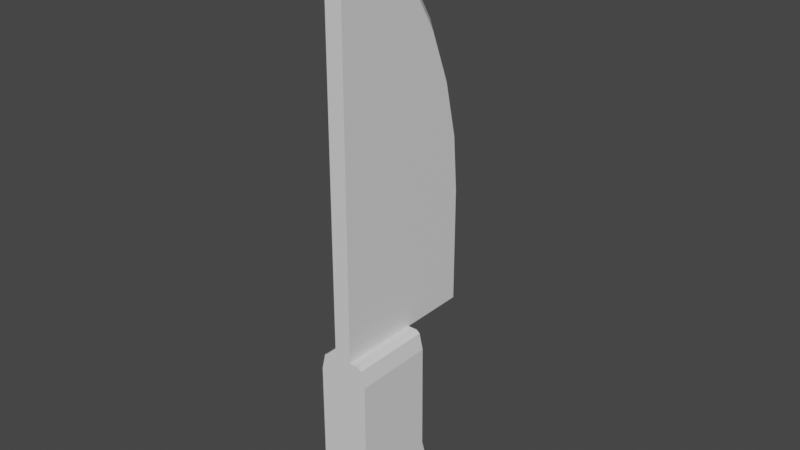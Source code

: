 # Source: cuchilloFile.blend  (saved by Blender 3.3.6; exported with 4.5.12 LTS)
import bpy
from mathutils import Matrix  # noqa: F401  (used for matrix-valued properties, if any)

bpy.ops.wm.read_factory_settings(use_empty=True)
scene = bpy.context.scene
scene.name = 'Scene'

# ---- collections
col_collection = bpy.data.collections.new('Collection'); scene.collection.children.link(col_collection)

# ---- materials (node trees are filled in below, after node groups)
mat_mat_cuchillo = bpy.data.materials.new('MAT_cuchillo')

# ---- material node trees
mat_mat_cuchillo.use_nodes = True; mat_mat_cuchillo.node_tree.nodes.clear()
_N = mat_mat_cuchillo.node_tree.nodes; _L = mat_mat_cuchillo.node_tree.links
n0 = _N.new('ShaderNodeBsdfPrincipled'); n0.name = 'Principled BSDF'; n0.location = (10, 300)
n0.distribution = 'GGX'
n0.subsurface_method = 'RANDOM_WALK_SKIN'
n0.inputs[3].default_value = 1.45
n0.inputs[27].default_value = (0.0, 0.0, 0.0, 1.0)
n0.inputs[28].default_value = 1.0
n1 = _N.new('ShaderNodeOutputMaterial'); n1.name = 'Material Output'; n1.location = (300, 300)
_L.new(n0.outputs[0], n1.inputs[0])
n1.is_active_output = True

# ---- world
world_world = bpy.data.worlds.new('World'); scene.world = world_world
world_world.use_nodes = True; world_world.node_tree.nodes.clear()
_N = world_world.node_tree.nodes; _L = world_world.node_tree.links
n0 = _N.new('ShaderNodeOutputWorld'); n0.name = 'World Output'; n0.location = (300, 300)
n1 = _N.new('ShaderNodeBackground'); n1.name = 'Background'; n1.location = (10, 300)
n1.inputs[0].default_value = (0.05088, 0.05088, 0.05088, 1.0)
_L.new(n1.outputs[0], n0.inputs[0])
n0.is_active_output = True
world_world.color = (0.05088, 0.05088, 0.05088)
world_world.use_sun_shadow = False
world_world.sun_shadow_jitter_overblur = 0.0

# ---- meshes
me_cube_001 = bpy.data.meshes.new('Cube.001')
me_cube_001.from_pydata([(-0.04137, -0.1214, -0.386), (-0.01379, -0.1214, -0.2084), (-0.04137, 0.01321, -0.385), (0.01379, -0.1214, -0.2084), (0.04137, -0.1214, -0.386), (-0.04137, -0.1214, -0.2084), (0.04137, 0.01321, -0.385), (-0.02915, -0.1214, -0.1776), (-0.04137, -0.05455, -0.4877), (-0.04137, 0.02688, -0.433), (-0.04137, 0.006854, -0.4792), (0.04137, 0.006854, -0.4792), (0.04137, 0.02688, -0.433), (-0.04137, -0.08979, -0.468), (-0.04137, -0.1133, -0.4337), (0.04137, -0.05455, -0.4877), (0.04137, -0.1133, -0.4337), (0.04137, -0.08979, -0.468), (0.01379, 0.01321, -0.385), (-0.01379, 0.01321, -0.385), (0.01379, 0.01139, -0.1776), (-0.01379, -0.1214, -0.386), (0.01379, -0.1214, -0.386), (0.01379, -0.1214, -0.1776), (-0.01379, -0.1214, 0.4542), (-0.01379, -0.08979, -0.468), (0.01379, -0.08979, -0.468), (-0.01379, -0.05455, -0.4877), (0.01379, -0.05455, -0.4877), (-0.01379, 0.006854, -0.4792), (0.01379, 0.006854, -0.4792), (-0.01379, 0.02688, -0.433), (0.01379, 0.02688, -0.433), (-0.01379, -0.1133, -0.4337), (0.01379, -0.1133, -0.4337), (0.04137, -0.1214, -0.2084), (0.02915, -0.1214, -0.1776), (0.03526, -0.1214, -0.1818), (0.02915, 0.01139, -0.1776), (0.04137, 0.01166, -0.2084), (0.03526, 0.01142, -0.1818), (-0.03526, -0.1214, -0.1818), (-0.04137, 0.01166, -0.2084), (-0.02915, 0.01139, -0.1776), (-0.03526, 0.01142, -0.1818), (-0.01379, -0.1214, -0.1818), (0.01379, -0.1214, -0.1818), (-0.01379, 0.01142, -0.1818), (0.01379, 0.01142, -0.1818), (-0.04137, -0.0894, -0.4682), (-0.01379, 0.01166, -0.2084), (0.01379, 0.01166, -0.2084), (0.0007259, -0.1214, 0.4719), (-0.01379, 0.1158, 0.1012), (-0.01379, 0.01139, -0.1776), (0.0007259, 0.1369, -0.1776), (-0.01379, -0.0845, 0.4355), (0.0007259, 0.1359, 0.01242), (0.0007259, -0.08043, 0.4542), (0.0007259, 0.1281, 0.1059), (0.0007259, 0.1062, 0.1993), (0.0007259, 0.07174, 0.2863), (0.0007259, 0.02703, 0.361), (0.0007259, -0.02487, 0.4182), (0.01379, -0.1214, 0.01242), (-0.01379, 0.09487, 0.1906), (0.01379, -0.1214, 0.1059), (-0.01379, 0.06174, 0.2743), (0.01379, -0.1214, 0.1993), (-0.01379, 0.01876, 0.3461), (0.0007259, 0.07185, 0.286), (0.01379, -0.1214, 0.283), (-0.01379, -0.03094, 0.4009), (0.01379, -0.1214, 0.361), (0.01379, -0.1214, 0.4181), (0.01379, -0.1214, 0.4542), (-0.01379, -0.1214, -0.1776), (-0.01379, 0.1233, -0.1776), (-0.01379, 0.1233, 0.01106), (-0.01379, -0.1214, 0.1993), (-0.01379, -0.1214, 0.2833), (0.0007259, 0.1369, -0.1776), (-0.01379, -0.1214, 0.01242), (-0.01379, -0.1214, 0.1059), (-0.01379, -0.1214, 0.361), (-0.01379, -0.1214, 0.4181), (0.01379, 0.1158, 0.1012), (0.01379, 0.09487, 0.1906), (0.01379, 0.06174, 0.2743), (0.01379, 0.01876, 0.3461), (0.01379, -0.03094, 0.4009), (0.01379, -0.0845, 0.4355), (0.01379, 0.1233, 0.01106), (0.01379, -0.1214, 0.2833), (0.0007259, 0.1369, -0.1776), (0.01379, 0.1233, -0.1776)], [], [(7, 76, 54, 43), (7, 43, 44, 41), (37, 36, 23, 46), (0, 5, 42, 2), (26, 17, 16, 34), (0, 2, 9, 14), (29, 10, 9, 31), (31, 9, 2, 19), (6, 4, 16, 12), (28, 15, 17, 26), (34, 16, 4, 22), (30, 11, 15, 28), (6, 39, 35, 4), (10, 29, 27, 8), (29, 30, 28, 27), (14, 33, 21, 0), (33, 34, 22, 21), (8, 27, 25, 13, 49), (27, 28, 26, 25), (12, 32, 18, 6), (32, 31, 19, 18), (11, 30, 32, 12), (30, 29, 31, 32), (13, 25, 33, 14), (25, 26, 34, 33), (48, 20, 38, 40), (46, 23, 76, 45), (4, 35, 3, 22), (47, 54, 20, 48), (20, 54, 55), (47, 44, 43, 54), (38, 36, 37, 40), (44, 42, 5, 41), (20, 23, 36, 38), (3, 46, 45, 1), (45, 76, 7, 41), (21, 1, 5, 0), (22, 3, 1, 21), (1, 45, 41, 5), (37, 46, 3, 35), (50, 47, 48, 51), (15, 11, 12), (8, 9, 10), (17, 12, 16), (42, 44, 47, 50), (51, 48, 40, 39), (49, 9, 8), (14, 9, 49, 13), (12, 17, 15), (19, 50, 51, 18), (2, 42, 50, 19), (18, 51, 39, 6), (82, 78, 54, 76), (82, 64, 66, 83), (54, 78, 77), (72, 56, 58, 63), (81, 77, 78, 57), (55, 94, 77), (55, 57, 94), (54, 77, 55), (24, 56, 72, 85), (76, 23, 64, 82), (85, 72, 69, 84), (83, 66, 68, 79), (84, 69, 67, 80), (83, 53, 78, 82), (79, 68, 71, 80), (80, 67, 65, 79), (79, 65, 53, 83), (80, 71, 73, 84), (70, 60, 61), (84, 73, 74, 85), (85, 74, 75, 24), (24, 75, 52), (37, 35, 39, 40), (69, 72, 63, 62), (67, 69, 62, 61), (65, 67, 61, 60), (53, 65, 60, 59), (78, 53, 59, 57), (56, 24, 52, 58), (90, 63, 58, 91), (75, 74, 90, 91), (74, 73, 89, 90), (73, 93, 88, 89), (93, 68, 87, 88), (68, 66, 86, 87), (66, 64, 92, 86), (20, 95, 55), (64, 23, 20, 92), (91, 58, 52, 75), (92, 57, 59, 86), (86, 59, 60, 87), (87, 60, 61, 88), (88, 61, 62, 89), (89, 62, 63, 90), (77, 94, 81), (94, 57, 81), (20, 95, 92), (92, 95, 55, 57)])
_uv = me_cube_001.uv_layers.new(name='UVMap')
_uv.uv.foreach_set('vector', [0.625, 0.9631, 0.625, 0.9167, 0.625, 0.3333, 0.625, 0.2869, 0.625, 0.9631, 0.625, 0.2869, 0.625, 0.25, 0.625, 1.0, 0.6234, 0.7685, 0.625, 0.7869, 0.625, 0.8333, 0.6201, 0.8333, 0.375, 0.0, 0.5881, 0.0, 0.5879, 0.25, 0.375, 0.25, 0.2917, 0.7227, 0.375, 0.6994, 0.375, 0.7453, 0.2917, 0.7918, 0.375, 0.0, 0.375, 0.25, 0.375, 0.2427, 0.375, 0.007347, 0.2083, 0.5596, 0.125, 0.5596, 0.125, 0.4677, 0.2083, 0.4677, 0.375, 0.3333, 0.375, 0.25, 0.375, 0.25, 0.375, 0.3333, 0.375, 0.5, 0.375, 0.75, 0.375, 0.7453, 0.375, 0.5073, 0.2917, 0.6535, 0.375, 0.6535, 0.375, 0.6994, 0.2917, 0.7227, 0.375, 0.8333, 0.375, 0.75, 0.375, 0.75, 0.375, 0.8333, 0.2917, 0.5596, 0.375, 0.5596, 0.375, 0.6535, 0.2917, 0.6535, 0.375, 0.5, 0.5879, 0.5, 0.5881, 0.75, 0.375, 0.75, 0.125, 0.5596, 0.2083, 0.5596, 0.2083, 0.6535, 0.125, 0.6535, 0.2083, 0.5596, 0.2917, 0.5596, 0.2917, 0.6535, 0.2083, 0.6535, 0.375, 1.0, 0.375, 0.9167, 0.375, 0.9167, 0.375, 1.0, 0.375, 0.9167, 0.375, 0.8333, 0.375, 0.8333, 0.375, 0.9167, 0.125, 0.6535, 0.2083, 0.6535, 0.2083, 0.7227, 0.125, 0.7227, 0.125, 0.7219, 0.2083, 0.6535, 0.2917, 0.6535, 0.2917, 0.7227, 0.2083, 0.7227, 0.375, 0.5, 0.375, 0.4167, 0.375, 0.4167, 0.375, 0.5, 0.375, 0.4167, 0.375, 0.3333, 0.375, 0.3333, 0.375, 0.4167, 0.375, 0.5596, 0.2917, 0.5596, 0.2917, 0.4677, 0.375, 0.5, 0.2917, 0.5596, 0.2083, 0.5596, 0.2083, 0.4677, 0.2917, 0.4677, 0.125, 0.7227, 0.2083, 0.7227, 0.2083, 0.7918, 0.125, 0.7918, 0.2083, 0.7227, 0.2917, 0.7227, 0.2917, 0.7918, 0.2083, 0.7918, 0.62, 0.4167, 0.625, 0.4167, 0.625, 0.4631, 0.6233, 0.4815, 0.6201, 0.8333, 0.625, 0.8333, 0.625, 0.9167, 0.6201, 0.9167, 0.375, 0.75, 0.5881, 0.75, 0.5881, 0.8333, 0.375, 0.8333, 0.62, 0.3333, 0.625, 0.3333, 0.625, 0.4167, 0.62, 0.4167, 0.625, 0.4167, 0.625, 0.3333, 0.625, 0.4167, 0.62, 0.3333, 0.62, 0.2685, 0.625, 0.2869, 0.625, 0.3333, 0.625, 0.4631, 0.625, 0.7869, 0.6234, 0.7685, 0.6233, 0.4815, 0.625, 0.25, 0.5879, 0.25, 0.5881, 0.0, 0.625, 0.0, 0.625, 0.4167, 0.625, 0.8333, 0.625, 0.7869, 0.625, 0.4631, 0.5881, 0.8333, 0.6201, 0.8333, 0.6201, 0.9167, 0.5881, 0.9167, 0.6201, 0.9167, 0.625, 0.9167, 0.625, 0.9631, 0.6201, 0.9815, 0.375, 0.9167, 0.5881, 0.9167, 0.5881, 1.0, 0.375, 1.0, 0.375, 0.8333, 0.5881, 0.8333, 0.5881, 0.9167, 0.375, 0.9167, 0.5881, 0.9167, 0.6201, 0.9167, 0.6201, 0.9815, 0.5881, 1.0, 0.6234, 0.7685, 0.6201, 0.8333, 0.5881, 0.8333, 0.5881, 0.75, 0.5879, 0.3333, 0.62, 0.3333, 0.62, 0.4167, 0.5879, 0.4167, 0.375, 0.6535, 0.375, 0.5596, 0.375, 0.5073, 0.375, 0.09652, 0.375, 0.2427, 0.375, 0.1904, 0.375, 0.6994, 0.375, 0.5073, 0.375, 0.7453, 0.5879, 0.25, 0.62, 0.2685, 0.62, 0.3333, 0.5879, 0.3333, 0.5879, 0.4167, 0.62, 0.4167, 0.6233, 0.4815, 0.5879, 0.5, 0.375, 0.05243, 0.375, 0.2427, 0.375, 0.09652, 0.375, 0.007347, 0.375, 0.2427, 0.375, 0.05243, 0.375, 0.05193, 0.375, 0.5073, 0.375, 0.6994, 0.375, 0.6535, 0.375, 0.3333, 0.5879, 0.3333, 0.5879, 0.4167, 0.375, 0.4167, 0.375, 0.25, 0.5879, 0.25, 0.5879, 0.3333, 0.375, 0.3333, 0.375, 0.4167, 0.5879, 0.4167, 0.5879, 0.5, 0.375, 0.5, 0.625, 0.9167, 0.625, 0.3333, 0.625, 0.3333, 0.625, 0.9167, 0.625, 0.9167, 0.625, 0.8333, 0.625, 0.8333, 0.625, 0.9167, 0.625, 0.3333, 0.625, 0.3333, 0.625, 0.3333, 0.625, 0.704, 0.625, 0.8323, 0.625, 0.823, 0.625, 0.6918, 0.625, 0.3333, 0.625, 0.3333, 0.625, 0.3333, 0.625, 0.3333, 0.625, 0.3333, 0.625, 0.3333, 0.625, 0.4167, 0.625, 0.3333, 0.625, 0.3333, 0.625, 0.3333, 0.625, 0.3333, 0.625, 0.4167, 0.625, 0.4167, 0.625, 0.9167, 0.625, 0.8323, 0.625, 0.704, 0.625, 0.9167, 0.625, 0.9167, 0.625, 0.8333, 0.625, 0.8333, 0.625, 0.9167, 0.625, 0.9167, 0.625, 0.704, 0.625, 0.5688, 0.625, 0.9167, 0.625, 0.9167, 0.625, 0.8333, 0.625, 0.8333, 0.625, 0.9167, 0.625, 0.9167, 0.625, 0.5688, 0.625, 0.409, 0.625, 0.9167, 0.625, 0.9167, 0.625, 0.3657, 0.625, 0.3333, 0.625, 0.9167, 0.625, 0.9167, 0.625, 0.8333, 0.625, 0.8333, 0.625, 0.9167, 0.625, 0.9167, 0.625, 0.409, 0.625, 0.3802, 0.625, 0.9167, 0.625, 0.9167, 0.625, 0.3802, 0.625, 0.3657, 0.625, 0.9167, 0.625, 0.9167, 0.625, 0.8333, 0.625, 0.8333, 0.625, 0.9167, 0.625, 0.4448, 0.625, 0.3486, 0.625, 0.3728, 0.625, 0.9167, 0.625, 0.8333, 0.625, 0.8333, 0.625, 0.9167, 0.625, 0.9167, 0.625, 0.8333, 0.625, 0.8333, 0.625, 0.9167, 0.625, 0.9167, 0.625, 0.8333, 0.625, 0.9167, 0.6234, 0.7685, 0.5881, 0.75, 0.5879, 0.5, 0.6233, 0.4815, 0.625, 0.5688, 0.625, 0.704, 0.625, 0.6918, 0.625, 0.561, 0.625, 0.409, 0.625, 0.5688, 0.625, 0.561, 0.625, 0.3728, 0.625, 0.3802, 0.625, 0.409, 0.625, 0.3728, 0.625, 0.3486, 0.625, 0.3657, 0.625, 0.3802, 0.625, 0.3486, 0.625, 0.3366, 0.625, 0.3333, 0.625, 0.3657, 0.625, 0.3366, 0.625, 0.3333, 0.625, 0.8323, 0.625, 0.9167, 0.625, 0.9167, 0.625, 0.823, 0.625, 0.704, 0.625, 0.6918, 0.625, 0.823, 0.625, 0.8323, 0.625, 0.9167, 0.625, 0.9167, 0.625, 0.704, 0.625, 0.8323, 0.625, 0.9167, 0.625, 0.9167, 0.625, 0.5688, 0.625, 0.704, 0.625, 0.9167, 0.625, 0.9167, 0.625, 0.409, 0.625, 0.5688, 0.625, 0.9167, 0.625, 0.9167, 0.625, 0.3802, 0.625, 0.409, 0.625, 0.9167, 0.625, 0.9167, 0.625, 0.3657, 0.625, 0.3802, 0.625, 0.9167, 0.625, 0.9167, 0.625, 0.3333, 0.625, 0.3657, 0.625, 0.3333, 0.625, 0.3333, 0.625, 0.3333, 0.625, 0.9167, 0.625, 0.9167, 0.625, 0.3333, 0.625, 0.3333, 0.625, 0.8323, 0.625, 0.823, 0.625, 0.9167, 0.625, 0.9167, 0.625, 0.3333, 0.625, 0.3333, 0.625, 0.3366, 0.625, 0.3657, 0.625, 0.3657, 0.625, 0.3366, 0.625, 0.3486, 0.625, 0.3802, 0.625, 0.3802, 0.625, 0.3486, 0.625, 0.3728, 0.625, 0.409, 0.625, 0.409, 0.625, 0.3728, 0.625, 0.561, 0.625, 0.5688, 0.625, 0.5688, 0.625, 0.561, 0.625, 0.6918, 0.625, 0.704, 0.625, 0.4167, 0.625, 0.3333, 0.625, 0.3333, 0.625, 0.3333, 0.625, 0.3333, 0.625, 0.3333, 0.625, 0.3333, 0.625, 0.3333, 0.625, 0.3333, 0.625, 0.3333, 0.625, 0.3333, 0.625, 0.3333, 0.625, 0.3333])
_ca = me_cube_001.color_attributes.new('Col', 'BYTE_COLOR', 'CORNER')
_ca.data.foreach_set('color', [1.0, 1.0, 1.0, 1.0, 1.0, 1.0, 1.0, 1.0, 1.0, 1.0, 1.0, 1.0, 1.0, 1.0, 1.0, 1.0, 1.0, 1.0, 1.0, 1.0, 1.0, 1.0, 1.0, 1.0, 1.0, 1.0, 1.0, 1.0, 1.0, 1.0, 1.0, 1.0, 1.0, 1.0, 1.0, 1.0, 1.0, 1.0, 1.0, 1.0, 1.0, 1.0, 1.0, 1.0, 1.0, 1.0, 1.0, 1.0, 1.0, 1.0, 1.0, 1.0, 1.0, 1.0, 1.0, 1.0, 1.0, 1.0, 1.0, 1.0, 1.0, 1.0, 1.0, 1.0, 1.0, 1.0, 1.0, 1.0, 1.0, 1.0, 1.0, 1.0, 1.0, 1.0, 1.0, 1.0, 1.0, 1.0, 1.0, 1.0, 1.0, 1.0, 1.0, 1.0, 1.0, 1.0, 1.0, 1.0, 1.0, 1.0, 1.0, 1.0, 1.0, 1.0, 1.0, 1.0, 1.0, 1.0, 1.0, 1.0, 1.0, 1.0, 1.0, 1.0, 1.0, 1.0, 1.0, 1.0, 1.0, 1.0, 1.0, 1.0, 1.0, 1.0, 1.0, 1.0, 1.0, 1.0, 1.0, 1.0, 1.0, 1.0, 1.0, 1.0, 1.0, 1.0, 1.0, 1.0, 1.0, 1.0, 1.0, 1.0, 1.0, 1.0, 1.0, 1.0, 1.0, 1.0, 1.0, 1.0, 1.0, 1.0, 1.0, 1.0, 1.0, 1.0, 1.0, 1.0, 1.0, 1.0, 1.0, 1.0, 1.0, 1.0, 1.0, 1.0, 1.0, 1.0, 1.0, 1.0, 1.0, 1.0, 1.0, 1.0, 1.0, 1.0, 1.0, 1.0, 1.0, 1.0, 1.0, 1.0, 1.0, 1.0, 1.0, 1.0, 1.0, 1.0, 1.0, 1.0, 1.0, 1.0, 1.0, 1.0, 1.0, 1.0, 1.0, 1.0, 1.0, 1.0, 1.0, 1.0, 1.0, 1.0, 1.0, 1.0, 1.0, 1.0, 1.0, 1.0, 1.0, 1.0, 1.0, 1.0, 1.0, 1.0, 1.0, 1.0, 1.0, 1.0, 1.0, 1.0, 1.0, 1.0, 1.0, 1.0, 1.0, 1.0, 1.0, 1.0, 1.0, 1.0, 1.0, 1.0, 1.0, 1.0, 1.0, 1.0, 1.0, 1.0, 1.0, 1.0, 1.0, 1.0, 1.0, 1.0, 1.0, 1.0, 1.0, 1.0, 1.0, 1.0, 1.0, 1.0, 1.0, 1.0, 1.0, 1.0, 1.0, 1.0, 1.0, 1.0, 1.0, 1.0, 1.0, 1.0, 1.0, 1.0, 1.0, 1.0, 1.0, 1.0, 1.0, 1.0, 1.0, 1.0, 1.0, 1.0, 1.0, 1.0, 1.0, 1.0, 1.0, 1.0, 1.0, 1.0, 1.0, 1.0, 1.0, 1.0, 1.0, 1.0, 1.0, 1.0, 1.0, 1.0, 1.0, 1.0, 1.0, 1.0, 1.0, 1.0, 1.0, 1.0, 1.0, 1.0, 1.0, 1.0, 1.0, 1.0, 1.0, 1.0, 1.0, 1.0, 1.0, 1.0, 1.0, 1.0, 1.0, 1.0, 1.0, 1.0, 1.0, 1.0, 1.0, 1.0, 1.0, 1.0, 1.0, 1.0, 1.0, 1.0, 1.0, 1.0, 1.0, 1.0, 1.0, 1.0, 1.0, 1.0, 1.0, 1.0, 1.0, 1.0, 1.0, 1.0, 1.0, 1.0, 1.0, 1.0, 1.0, 1.0, 1.0, 1.0, 1.0, 1.0, 1.0, 1.0, 1.0, 1.0, 1.0, 1.0, 1.0, 1.0, 1.0, 1.0, 1.0, 1.0, 1.0, 1.0, 1.0, 1.0, 1.0, 1.0, 1.0, 1.0, 1.0, 1.0, 1.0, 1.0, 1.0, 1.0, 1.0, 1.0, 1.0, 1.0, 1.0, 1.0, 1.0, 1.0, 1.0, 1.0, 1.0, 1.0, 1.0, 1.0, 1.0, 1.0, 1.0, 1.0, 1.0, 1.0, 1.0, 1.0, 1.0, 1.0, 1.0, 1.0, 1.0, 1.0, 1.0, 1.0, 1.0, 1.0, 1.0, 1.0, 1.0, 1.0, 1.0, 1.0, 1.0, 1.0, 1.0, 1.0, 1.0, 1.0, 1.0, 1.0, 1.0, 1.0, 1.0, 1.0, 1.0, 1.0, 1.0, 1.0, 1.0, 1.0, 1.0, 1.0, 1.0, 1.0, 1.0, 1.0, 1.0, 1.0, 1.0, 1.0, 1.0, 1.0, 1.0, 1.0, 1.0, 1.0, 1.0, 1.0, 1.0, 1.0, 1.0, 1.0, 1.0, 1.0, 1.0, 1.0, 1.0, 1.0, 1.0, 1.0, 1.0, 1.0, 1.0, 1.0, 1.0, 1.0, 1.0, 1.0, 1.0, 1.0, 1.0, 1.0, 1.0, 1.0, 1.0, 1.0, 1.0, 1.0, 1.0, 1.0, 1.0, 1.0, 1.0, 1.0, 1.0, 1.0, 1.0, 1.0, 1.0, 1.0, 1.0, 1.0, 1.0, 1.0, 1.0, 1.0, 1.0, 1.0, 1.0, 1.0, 1.0, 1.0, 1.0, 1.0, 1.0, 1.0, 1.0, 1.0, 1.0, 1.0, 1.0, 1.0, 1.0, 1.0, 1.0, 1.0, 1.0, 1.0, 1.0, 1.0, 1.0, 1.0, 1.0, 1.0, 1.0, 1.0, 1.0, 1.0, 1.0, 1.0, 1.0, 1.0, 1.0, 1.0, 1.0, 1.0, 1.0, 1.0, 1.0, 1.0, 1.0, 1.0, 1.0, 1.0, 1.0, 1.0, 1.0, 1.0, 1.0, 1.0, 1.0, 1.0, 1.0, 1.0, 1.0, 1.0, 1.0, 1.0, 1.0, 1.0, 1.0, 1.0, 1.0, 1.0, 1.0, 1.0, 1.0, 1.0, 1.0, 1.0, 1.0, 1.0, 1.0, 1.0, 1.0, 1.0, 1.0, 1.0, 1.0, 1.0, 1.0, 1.0, 1.0, 1.0, 1.0, 1.0, 1.0, 1.0, 1.0, 1.0, 1.0, 1.0, 1.0, 1.0, 1.0, 1.0, 1.0, 1.0, 1.0, 1.0, 1.0, 1.0, 1.0, 1.0, 1.0, 1.0, 1.0, 1.0, 1.0, 1.0, 1.0, 1.0, 1.0, 1.0, 1.0, 1.0, 1.0, 1.0, 1.0, 1.0, 1.0, 1.0, 1.0, 1.0, 1.0, 1.0, 1.0, 1.0, 1.0, 1.0, 1.0, 1.0, 1.0, 1.0, 1.0, 1.0, 1.0, 1.0, 1.0, 1.0, 1.0, 1.0, 1.0, 1.0, 1.0, 1.0, 1.0, 1.0, 1.0, 1.0, 1.0, 1.0, 1.0, 1.0, 1.0, 1.0, 1.0, 1.0, 1.0, 1.0, 1.0, 1.0, 1.0, 1.0, 1.0, 1.0, 1.0, 1.0, 1.0, 1.0, 1.0, 1.0, 1.0, 1.0, 1.0, 1.0, 1.0, 1.0, 1.0, 1.0, 1.0, 1.0, 1.0, 1.0, 1.0, 1.0, 1.0, 1.0, 1.0, 1.0, 1.0, 1.0, 1.0, 1.0, 1.0, 1.0, 1.0, 1.0, 1.0, 1.0, 1.0, 1.0, 1.0, 1.0, 1.0, 1.0, 1.0, 1.0, 1.0, 1.0, 1.0, 1.0, 1.0, 1.0, 1.0, 1.0, 1.0, 1.0, 1.0, 1.0, 1.0, 1.0, 1.0, 1.0, 1.0, 1.0, 1.0, 1.0, 1.0, 1.0, 1.0, 1.0, 1.0, 1.0, 1.0, 1.0, 1.0, 1.0, 1.0, 1.0, 1.0, 1.0, 1.0, 1.0, 1.0, 1.0, 1.0, 1.0, 1.0, 1.0, 1.0, 1.0, 1.0, 1.0, 1.0, 1.0, 1.0, 1.0, 1.0, 1.0, 1.0, 1.0, 1.0, 1.0, 1.0, 1.0, 1.0, 1.0, 1.0, 1.0, 1.0, 1.0, 1.0, 1.0, 1.0, 1.0, 1.0, 1.0, 1.0, 1.0, 1.0, 1.0, 1.0, 1.0, 1.0, 1.0, 1.0, 1.0, 1.0, 1.0, 1.0, 1.0, 1.0, 1.0, 1.0, 1.0, 1.0, 1.0, 1.0, 1.0, 1.0, 1.0, 1.0, 1.0, 1.0, 1.0, 1.0, 1.0, 1.0, 1.0, 1.0, 1.0, 1.0, 1.0, 1.0, 1.0, 1.0, 1.0, 1.0, 1.0, 1.0, 1.0, 1.0, 1.0, 1.0, 1.0, 1.0, 1.0, 1.0, 1.0, 1.0, 1.0, 1.0, 1.0, 1.0, 1.0, 1.0, 1.0, 1.0, 1.0, 1.0, 1.0, 1.0, 1.0, 1.0, 1.0, 1.0, 1.0, 1.0, 1.0, 1.0, 1.0, 1.0, 1.0, 1.0, 1.0, 1.0, 1.0, 1.0, 1.0, 1.0, 1.0, 1.0, 1.0, 1.0, 1.0, 1.0, 1.0, 1.0, 1.0, 1.0, 1.0, 1.0, 1.0, 1.0, 1.0, 1.0, 1.0, 1.0, 1.0, 1.0, 1.0, 1.0, 1.0, 1.0, 1.0, 1.0, 1.0, 1.0, 1.0, 1.0, 1.0, 1.0, 1.0, 1.0, 1.0, 1.0, 1.0, 1.0, 1.0, 1.0, 1.0, 1.0, 1.0, 1.0, 1.0, 1.0, 1.0, 1.0, 1.0, 1.0, 1.0, 1.0, 1.0, 1.0, 1.0, 1.0, 1.0, 1.0, 1.0, 1.0, 1.0, 1.0, 1.0, 1.0, 1.0, 1.0, 1.0, 1.0, 1.0, 1.0, 1.0, 1.0, 1.0, 1.0, 1.0, 1.0, 1.0, 1.0, 1.0, 1.0, 1.0, 1.0, 1.0, 1.0, 1.0, 1.0, 1.0, 1.0, 1.0, 1.0, 1.0, 1.0, 1.0, 1.0, 1.0, 1.0, 1.0, 1.0, 1.0, 1.0, 1.0, 1.0, 1.0, 1.0, 1.0, 1.0, 1.0, 1.0, 1.0, 1.0, 1.0, 1.0, 1.0, 1.0, 1.0, 1.0, 1.0, 1.0, 1.0, 1.0, 1.0, 1.0, 1.0, 1.0, 1.0, 1.0, 1.0, 1.0, 1.0, 1.0, 1.0, 1.0, 1.0, 1.0, 1.0, 1.0, 1.0, 1.0, 1.0, 1.0, 1.0, 1.0, 1.0, 1.0, 1.0, 1.0, 1.0, 1.0, 1.0, 1.0, 1.0, 1.0, 1.0, 1.0, 1.0, 1.0, 1.0, 1.0, 1.0, 1.0, 1.0, 1.0, 1.0, 1.0, 1.0, 1.0, 1.0, 1.0, 1.0, 1.0, 1.0, 1.0, 1.0, 1.0, 1.0, 1.0, 1.0, 1.0, 1.0, 1.0, 1.0, 1.0, 1.0, 1.0, 1.0, 1.0, 1.0, 1.0, 1.0, 1.0, 1.0, 1.0, 1.0, 1.0, 1.0, 1.0, 1.0, 1.0, 1.0, 1.0, 1.0, 1.0, 1.0, 1.0, 1.0, 1.0, 1.0, 1.0, 1.0, 1.0, 1.0, 1.0, 1.0, 1.0, 1.0, 1.0, 1.0, 1.0, 1.0, 1.0, 1.0, 1.0, 1.0, 1.0, 1.0, 1.0, 1.0, 1.0, 1.0, 1.0, 1.0, 1.0, 1.0, 1.0, 1.0, 1.0, 1.0, 1.0, 1.0, 1.0, 1.0, 1.0, 1.0, 1.0, 1.0, 1.0, 1.0, 1.0, 1.0, 1.0, 1.0, 1.0, 1.0, 1.0, 1.0, 1.0, 1.0, 1.0, 1.0, 1.0, 1.0, 1.0, 1.0, 1.0, 1.0, 1.0, 1.0, 1.0, 1.0, 1.0, 1.0, 1.0, 1.0, 1.0, 1.0, 1.0, 1.0, 1.0, 1.0, 1.0, 1.0, 1.0, 1.0, 1.0, 1.0, 1.0, 1.0, 1.0, 1.0, 1.0, 1.0, 1.0, 1.0, 1.0, 1.0, 1.0, 1.0, 1.0, 1.0, 1.0, 1.0, 1.0, 1.0, 1.0, 1.0, 1.0, 1.0, 1.0, 1.0, 1.0, 1.0, 1.0, 1.0, 1.0, 1.0, 1.0, 1.0, 1.0, 1.0, 1.0, 1.0, 1.0, 1.0, 1.0, 1.0, 1.0, 1.0, 1.0, 1.0, 1.0, 1.0, 1.0, 1.0, 1.0, 1.0, 1.0, 1.0, 1.0, 1.0, 1.0, 1.0, 1.0, 1.0, 1.0, 1.0, 1.0, 1.0, 1.0, 1.0, 1.0, 1.0, 1.0, 1.0, 1.0, 1.0, 1.0, 1.0, 1.0, 1.0, 1.0, 1.0, 1.0, 1.0, 1.0, 1.0, 1.0, 1.0, 1.0, 1.0, 1.0, 1.0, 1.0, 1.0, 1.0, 1.0, 1.0, 1.0, 1.0, 1.0, 1.0, 1.0, 1.0, 1.0, 1.0, 1.0, 1.0, 1.0, 1.0, 1.0, 1.0, 1.0, 1.0, 1.0, 1.0, 1.0, 1.0, 1.0, 1.0, 1.0, 1.0, 1.0, 1.0, 1.0, 1.0, 1.0, 1.0, 1.0, 1.0, 1.0, 1.0, 1.0, 1.0, 1.0, 1.0, 1.0, 1.0, 1.0, 1.0, 1.0, 1.0, 1.0, 1.0, 1.0, 1.0, 1.0, 1.0, 1.0, 1.0, 1.0, 1.0, 1.0, 1.0, 1.0, 1.0, 1.0, 1.0, 1.0, 1.0, 1.0, 1.0, 1.0, 1.0, 1.0, 1.0, 1.0, 1.0, 1.0, 1.0, 1.0, 1.0, 1.0, 1.0, 1.0, 1.0, 1.0, 1.0, 1.0, 1.0, 1.0, 1.0, 1.0, 1.0, 1.0, 1.0, 1.0, 1.0, 1.0, 1.0, 1.0, 1.0, 1.0, 1.0, 1.0, 1.0, 1.0, 1.0, 1.0, 1.0, 1.0, 1.0, 1.0, 1.0, 1.0, 1.0, 1.0, 1.0, 1.0, 1.0, 1.0, 1.0, 1.0, 1.0, 1.0, 1.0, 1.0, 1.0, 1.0, 1.0, 1.0, 1.0, 1.0, 1.0, 1.0, 1.0, 1.0, 1.0, 1.0, 1.0, 1.0, 1.0, 1.0, 1.0, 1.0, 1.0, 1.0, 1.0, 1.0, 1.0, 1.0, 1.0, 1.0, 1.0, 1.0, 1.0, 1.0, 1.0, 1.0, 1.0, 1.0, 1.0, 1.0, 1.0, 1.0, 1.0, 1.0, 1.0, 1.0, 1.0, 1.0, 1.0, 1.0, 1.0, 1.0, 1.0, 1.0, 1.0, 1.0, 1.0, 1.0, 1.0, 1.0, 1.0, 1.0, 1.0, 1.0, 1.0, 1.0, 1.0, 1.0, 1.0, 1.0, 1.0, 1.0, 1.0, 1.0, 1.0, 1.0, 1.0, 1.0, 1.0, 1.0, 1.0, 1.0, 1.0, 1.0, 1.0, 1.0, 1.0, 1.0, 1.0, 1.0, 1.0, 1.0, 1.0, 1.0, 1.0, 1.0, 1.0, 1.0, 1.0, 1.0, 1.0, 1.0, 1.0, 1.0, 1.0, 1.0, 1.0, 1.0, 1.0, 1.0, 1.0, 1.0, 1.0, 1.0, 1.0, 1.0, 1.0, 1.0, 1.0, 1.0, 1.0, 1.0, 1.0, 1.0, 1.0, 1.0, 1.0, 1.0, 1.0, 1.0, 1.0, 1.0, 1.0, 1.0, 1.0, 1.0, 1.0, 1.0, 1.0, 1.0, 1.0, 1.0, 1.0, 1.0, 1.0, 1.0, 1.0, 1.0, 1.0, 1.0, 1.0, 1.0, 1.0, 1.0, 1.0, 1.0, 1.0, 1.0, 1.0, 1.0, 1.0, 1.0, 1.0, 1.0, 1.0, 1.0, 1.0, 1.0, 1.0, 1.0, 1.0, 1.0, 1.0, 1.0, 1.0, 1.0, 1.0, 1.0, 1.0, 1.0, 1.0, 1.0, 1.0, 1.0, 1.0, 1.0, 1.0, 1.0, 1.0, 1.0])
me_cube_001.materials.append(mat_mat_cuchillo)
me_cube_001.update()

# ---- objects
ob_cube = bpy.data.objects.new('Cube', me_cube_001)

# ---- transforms, parenting, visibility, modifiers, constraints
ob_cube.location = (0.0, 0.0, 0.0)

# ---- collection membership
col_collection.objects.link(ob_cube)

# ---- scene / render settings (as saved in the file)
scene.frame_start = 1; scene.frame_end = 250; scene.frame_set(1)
scene.render.engine = 'CYCLES'
scene.render.image_settings.file_format = 'FFMPEG'
scene.render.image_settings.color_mode = 'RGB'
scene.render.use_single_layer = True
scene.cycles.sampling_pattern = 'TABULATED_SOBOL'
scene.cycles.use_light_tree = False
scene.view_settings.look = 'High Contrast'
scene.view_settings.view_transform = 'Filmic'
bpy.context.view_layer.update()

# ---- added for rendering (the .blend has no active camera and no usable light): camera, sun
cam_auto = bpy.data.cameras.new('AutoCamera')
cam_auto.lens = 50.0
cam_auto.sensor_width = 36.0
cam_auto.clip_end = 1000.0
ob_auto_camera = bpy.data.objects.new('AutoCamera', cam_auto)
scene.collection.objects.link(ob_auto_camera)
ob_auto_camera.location = (0.922642, -1.09944, 0.730242)
ob_auto_camera.rotation_euler = (1.09748, -7.21219e-08, 0.694738)
scene.camera = ob_auto_camera
light_auto_sun = bpy.data.lights.new('AutoSun', 'SUN')
light_auto_sun.energy = 3.0
light_auto_sun.angle = 0.0523599
ob_auto_sun = bpy.data.objects.new('AutoSun', light_auto_sun)
scene.collection.objects.link(ob_auto_sun)
ob_auto_sun.rotation_euler = (0.872665, 0.174533, 0.523599)
bpy.context.view_layer.update()
